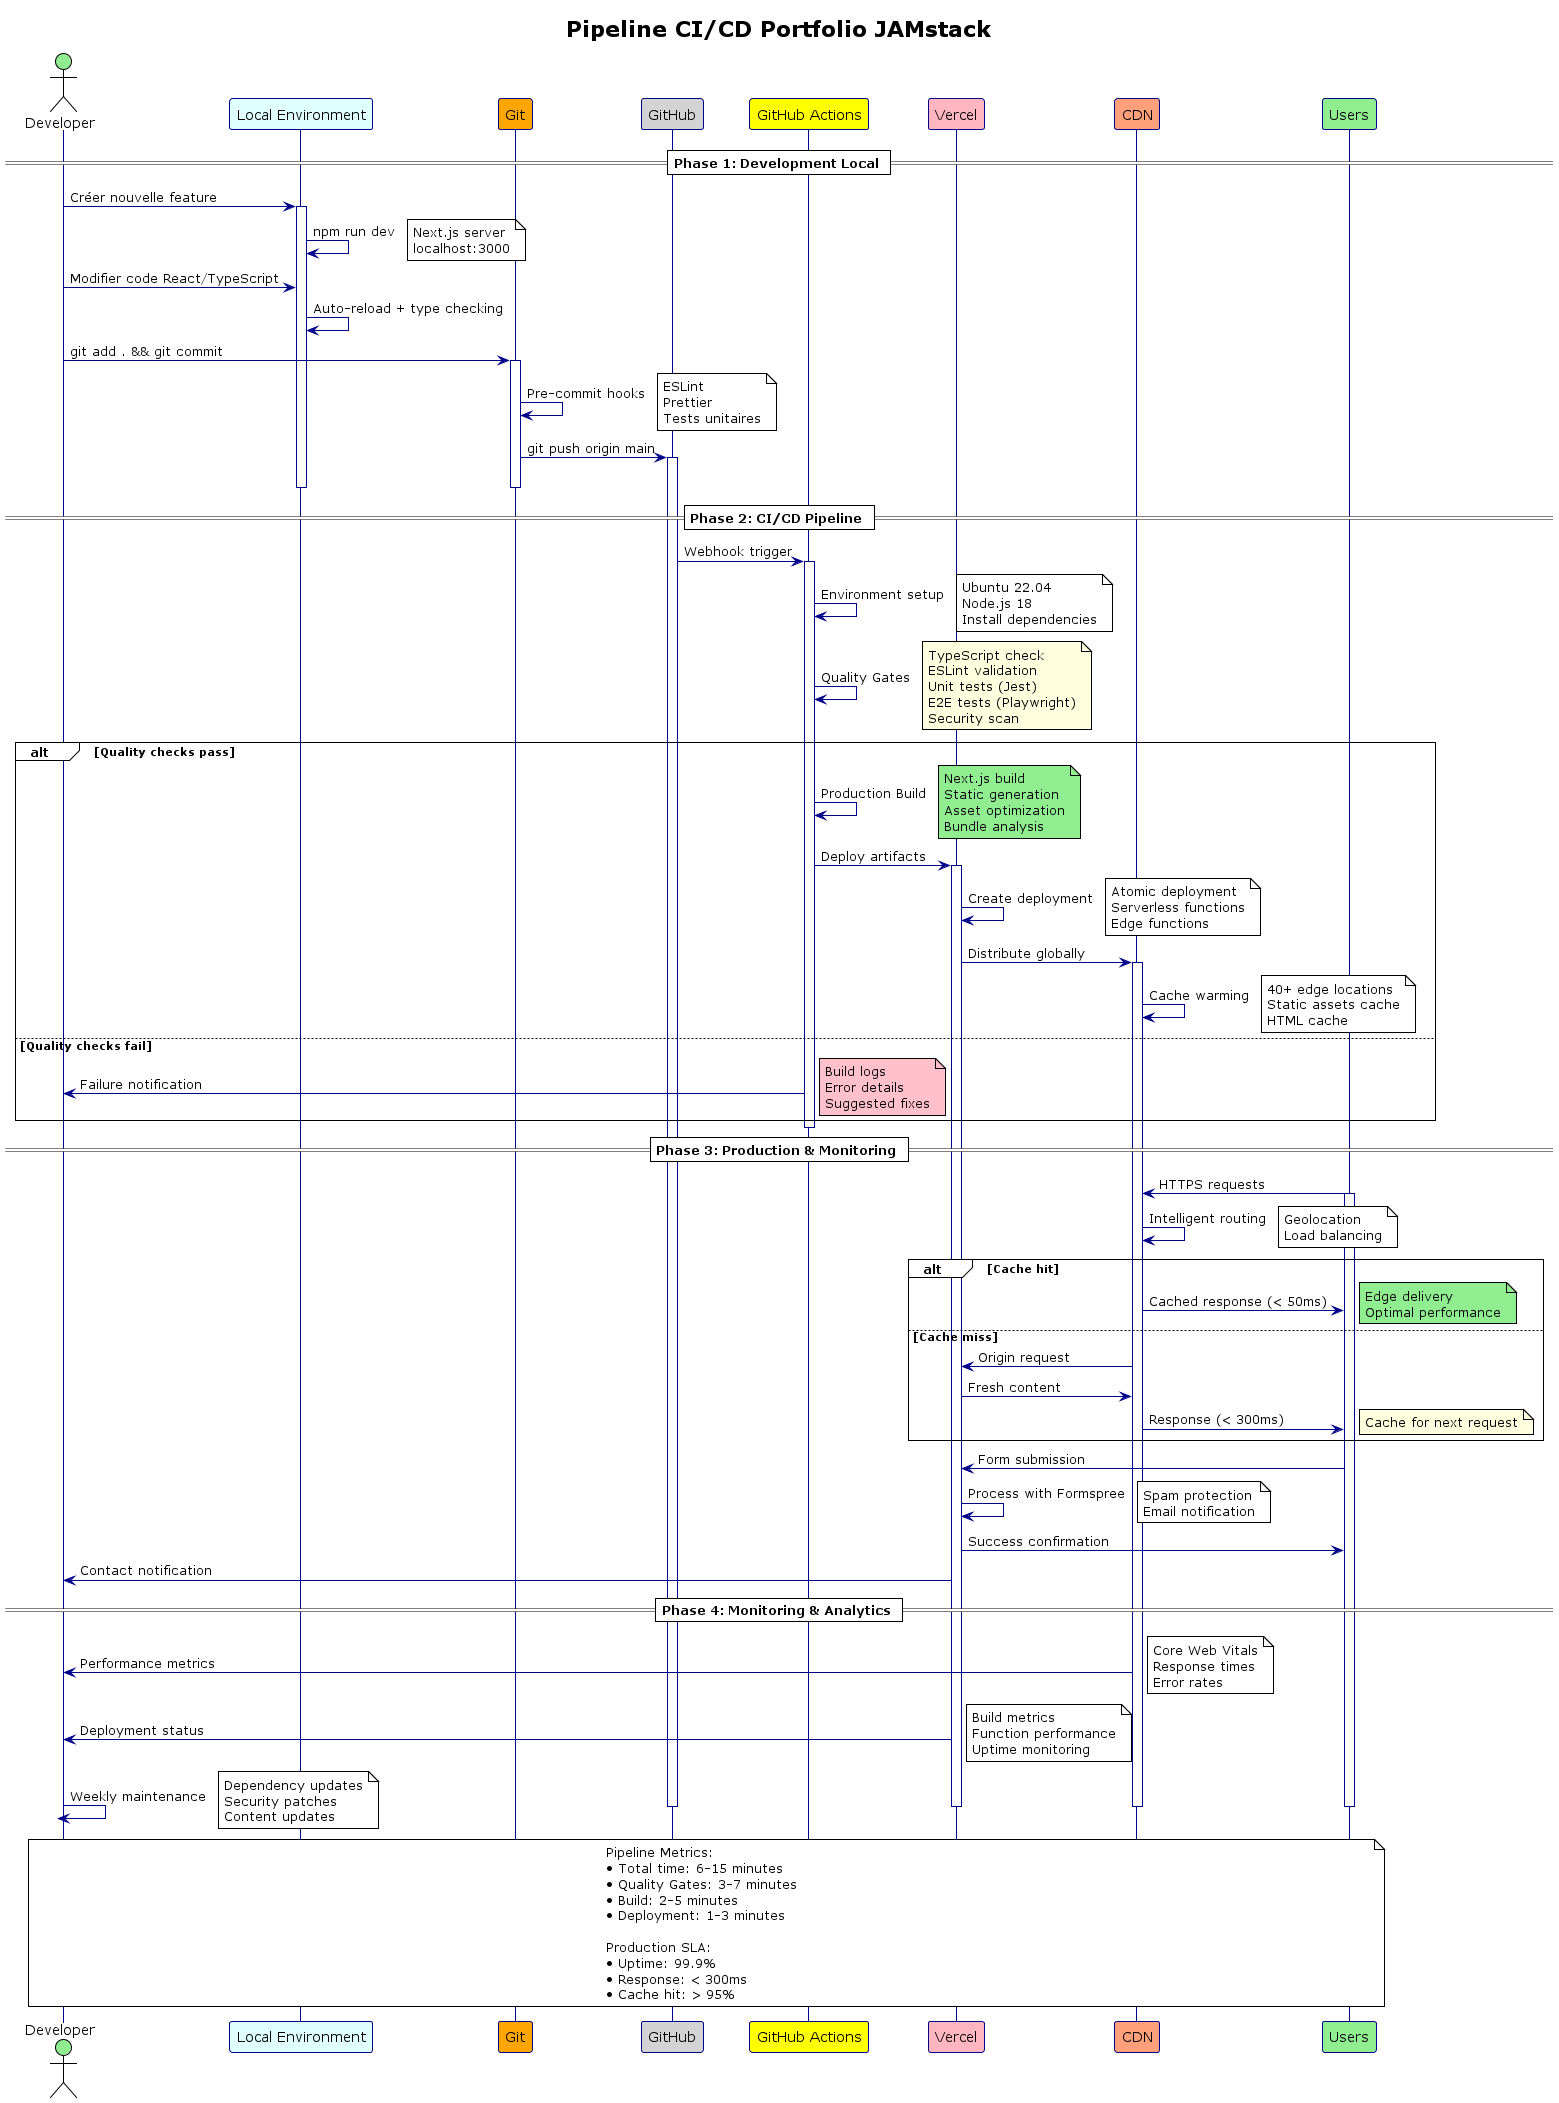

The diagram above was rendered by PlantUML. Its source (embedded in the PNG):
@startuml Simple CI/CD Sequence

!theme plain
skinparam participant {
    BackgroundColor LightBlue
    BorderColor DarkBlue
}
skinparam sequence {
    ArrowColor DarkBlue
    LifeLineBorderColor DarkBlue
}

title Pipeline CI/CD Portfolio JAMstack

actor Developer as dev #LightGreen
participant "Local Environment" as local #LightCyan
participant Git as git #Orange
participant GitHub as github #LightGray
participant "GitHub Actions" as actions #Yellow
participant Vercel as vercel #LightPink
participant CDN as cdn #LightSalmon
participant Users as users #LightGreen

== Phase 1: Development Local ==
dev -> local : Créer nouvelle feature
activate local
local -> local : npm run dev
note right : Next.js server\nlocalhost:3000
dev -> local : Modifier code React/TypeScript
local -> local : Auto-reload + type checking
dev -> git : git add . && git commit
activate git
git -> git : Pre-commit hooks
note right : ESLint\nPrettier\nTests unitaires
git -> github : git push origin main
activate github
deactivate git
deactivate local

== Phase 2: CI/CD Pipeline ==
github -> actions : Webhook trigger
activate actions
actions -> actions : Environment setup
note right : Ubuntu 22.04\nNode.js 18\nInstall dependencies

actions -> actions : Quality Gates
note right #LightYellow : TypeScript check\nESLint validation\nUnit tests (Jest)\nE2E tests (Playwright)\nSecurity scan

alt Quality checks pass
    actions -> actions : Production Build
    note right #LightGreen : Next.js build\nStatic generation\nAsset optimization\nBundle analysis
    
    actions -> vercel : Deploy artifacts
    activate vercel
    vercel -> vercel : Create deployment
    note right : Atomic deployment\nServerless functions\nEdge functions
    
    vercel -> cdn : Distribute globally
    activate cdn
    cdn -> cdn : Cache warming
    note right : 40+ edge locations\nStatic assets cache\nHTML cache
    
else Quality checks fail
    actions -> dev : Failure notification
    note right #Pink : Build logs\nError details\nSuggested fixes
end

deactivate actions

== Phase 3: Production & Monitoring ==
users -> cdn : HTTPS requests
activate users
cdn -> cdn : Intelligent routing
note right : Geolocation\nLoad balancing

alt Cache hit
    cdn -> users : Cached response (< 50ms)
    note right #LightGreen : Edge delivery\nOptimal performance
else Cache miss
    cdn -> vercel : Origin request
    vercel -> cdn : Fresh content
    cdn -> users : Response (< 300ms)
    note right #LightYellow : Cache for next request
end

users -> vercel : Form submission
vercel -> vercel : Process with Formspree
note right : Spam protection\nEmail notification
vercel -> users : Success confirmation
vercel -> dev : Contact notification

== Phase 4: Monitoring & Analytics ==
cdn -> dev : Performance metrics
note right : Core Web Vitals\nResponse times\nError rates

vercel -> dev : Deployment status
note right : Build metrics\nFunction performance\nUptime monitoring

dev -> dev : Weekly maintenance
note right : Dependency updates\nSecurity patches\nContent updates

deactivate users
deactivate cdn
deactivate vercel
deactivate github

note over dev, users
    Pipeline Metrics:
    • Total time: 6-15 minutes
    • Quality Gates: 3-7 minutes
    • Build: 2-5 minutes
    • Deployment: 1-3 minutes
    
    Production SLA:
    • Uptime: 99.9%
    • Response: < 300ms
    • Cache hit: > 95%
end note

@enduml